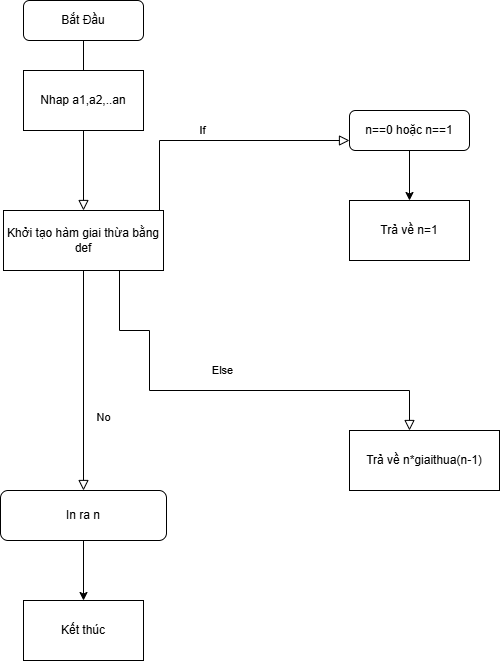

The diagram above was exported from draw.io. Its source (the exported page's mxGraphModel, read from the mxfile embedded in the PNG):
<mxGraphModel dx="1426" dy="777" grid="1" gridSize="10" guides="1" tooltips="1" connect="1" arrows="1" fold="1" page="1" pageScale="1" pageWidth="827" pageHeight="1169" math="0" shadow="0">
  <root>
    <mxCell id="WIyWlLk6GJQsqaUBKTNV-0" />
    <mxCell id="WIyWlLk6GJQsqaUBKTNV-1" parent="WIyWlLk6GJQsqaUBKTNV-0" />
    <mxCell id="WIyWlLk6GJQsqaUBKTNV-2" edge="1" parent="WIyWlLk6GJQsqaUBKTNV-1" source="WIyWlLk6GJQsqaUBKTNV-3" style="rounded=0;html=1;jettySize=auto;orthogonalLoop=1;fontSize=11;endArrow=block;endFill=0;endSize=8;strokeWidth=1;shadow=0;labelBackgroundColor=none;edgeStyle=orthogonalEdgeStyle;entryX=0.5;entryY=0;entryDx=0;entryDy=0;" target="ZMR3L4abTAEq5V6C480j-1" value="">
      <mxGeometry relative="1" as="geometry">
        <mxPoint x="360" y="160" as="targetPoint" />
      </mxGeometry>
    </mxCell>
    <mxCell id="WIyWlLk6GJQsqaUBKTNV-3" parent="WIyWlLk6GJQsqaUBKTNV-1" style="rounded=1;whiteSpace=wrap;html=1;fontSize=12;glass=0;strokeWidth=1;shadow=0;" value="Bắt Đầu" vertex="1">
      <mxGeometry height="40" width="120" x="294" y="40" as="geometry" />
    </mxCell>
    <mxCell id="WIyWlLk6GJQsqaUBKTNV-4" edge="1" parent="WIyWlLk6GJQsqaUBKTNV-1" source="ZMR3L4abTAEq5V6C480j-1" style="rounded=0;html=1;jettySize=auto;orthogonalLoop=1;fontSize=11;endArrow=block;endFill=0;endSize=8;strokeWidth=1;shadow=0;labelBackgroundColor=none;edgeStyle=orthogonalEdgeStyle;exitX=0.75;exitY=1;exitDx=0;exitDy=0;" target="ZMR3L4abTAEq5V6C480j-6" value="Else">
      <mxGeometry relative="1" y="20" as="geometry">
        <mxPoint as="offset" />
        <Array as="points">
          <mxPoint x="390" y="370" />
          <mxPoint x="420" y="370" />
          <mxPoint x="420" y="430" />
          <mxPoint x="680" y="430" />
        </Array>
        <mxPoint x="420" y="230" as="sourcePoint" />
        <mxPoint x="680" y="470" as="targetPoint" />
      </mxGeometry>
    </mxCell>
    <mxCell id="WIyWlLk6GJQsqaUBKTNV-5" edge="1" parent="WIyWlLk6GJQsqaUBKTNV-1" source="ZMR3L4abTAEq5V6C480j-1" style="edgeStyle=orthogonalEdgeStyle;rounded=0;html=1;jettySize=auto;orthogonalLoop=1;fontSize=11;endArrow=block;endFill=0;endSize=8;strokeWidth=1;shadow=0;labelBackgroundColor=none;exitX=1;exitY=0.5;exitDx=0;exitDy=0;" target="WIyWlLk6GJQsqaUBKTNV-7" value="If">
      <mxGeometry relative="1" y="10" as="geometry">
        <mxPoint as="offset" />
        <Array as="points">
          <mxPoint x="430" y="180" />
        </Array>
        <mxPoint x="410" y="200" as="sourcePoint" />
      </mxGeometry>
    </mxCell>
    <mxCell id="ZMR3L4abTAEq5V6C480j-3" edge="1" parent="WIyWlLk6GJQsqaUBKTNV-1" source="WIyWlLk6GJQsqaUBKTNV-7" style="edgeStyle=orthogonalEdgeStyle;rounded=0;orthogonalLoop=1;jettySize=auto;html=1;exitX=0.5;exitY=1;exitDx=0;exitDy=0;entryX=0.5;entryY=0;entryDx=0;entryDy=0;" target="ZMR3L4abTAEq5V6C480j-4">
      <mxGeometry relative="1" as="geometry">
        <mxPoint x="680" y="240" as="targetPoint" />
      </mxGeometry>
    </mxCell>
    <mxCell id="WIyWlLk6GJQsqaUBKTNV-7" parent="WIyWlLk6GJQsqaUBKTNV-1" style="rounded=1;whiteSpace=wrap;html=1;fontSize=12;glass=0;strokeWidth=1;shadow=0;" value="n==0 hoặc n==1" vertex="1">
      <mxGeometry height="40" width="120" x="620" y="150" as="geometry" />
    </mxCell>
    <mxCell id="WIyWlLk6GJQsqaUBKTNV-8" edge="1" parent="WIyWlLk6GJQsqaUBKTNV-1" source="ZMR3L4abTAEq5V6C480j-1" style="rounded=0;html=1;jettySize=auto;orthogonalLoop=1;fontSize=11;endArrow=block;endFill=0;endSize=8;strokeWidth=1;shadow=0;labelBackgroundColor=none;edgeStyle=orthogonalEdgeStyle;exitX=0.5;exitY=1;exitDx=0;exitDy=0;" target="WIyWlLk6GJQsqaUBKTNV-11" value="No">
      <mxGeometry relative="1" x="0.3333" y="20" as="geometry">
        <mxPoint as="offset" />
        <mxPoint x="360" y="470" as="sourcePoint" />
      </mxGeometry>
    </mxCell>
    <mxCell id="ZMR3L4abTAEq5V6C480j-7" edge="1" parent="WIyWlLk6GJQsqaUBKTNV-1" source="WIyWlLk6GJQsqaUBKTNV-11" style="edgeStyle=orthogonalEdgeStyle;rounded=0;orthogonalLoop=1;jettySize=auto;html=1;exitX=0.5;exitY=1;exitDx=0;exitDy=0;" target="ZMR3L4abTAEq5V6C480j-8">
      <mxGeometry relative="1" as="geometry">
        <mxPoint x="354" y="630" as="targetPoint" />
      </mxGeometry>
    </mxCell>
    <mxCell id="WIyWlLk6GJQsqaUBKTNV-11" parent="WIyWlLk6GJQsqaUBKTNV-1" style="rounded=1;whiteSpace=wrap;html=1;fontSize=12;glass=0;strokeWidth=1;shadow=0;" value="In ra n" vertex="1">
      <mxGeometry height="50" width="166" x="271" y="530" as="geometry" />
    </mxCell>
    <mxCell id="ZMR3L4abTAEq5V6C480j-1" parent="WIyWlLk6GJQsqaUBKTNV-1" style="rounded=0;whiteSpace=wrap;html=1;" value="Khởi tạo hàm giai thừa bằng def" vertex="1">
      <mxGeometry height="60" width="160" x="274" y="250" as="geometry" />
    </mxCell>
    <mxCell id="ZMR3L4abTAEq5V6C480j-4" parent="WIyWlLk6GJQsqaUBKTNV-1" style="rounded=0;whiteSpace=wrap;html=1;" value="Trả về n=1" vertex="1">
      <mxGeometry height="60" width="120" x="620" y="240" as="geometry" />
    </mxCell>
    <mxCell id="ZMR3L4abTAEq5V6C480j-5" parent="WIyWlLk6GJQsqaUBKTNV-1" style="rounded=0;whiteSpace=wrap;html=1;" value="Nhap a1,a2,..an" vertex="1">
      <mxGeometry height="60" width="120" x="294" y="110" as="geometry" />
    </mxCell>
    <mxCell id="ZMR3L4abTAEq5V6C480j-6" parent="WIyWlLk6GJQsqaUBKTNV-1" style="rounded=0;whiteSpace=wrap;html=1;" value="Trả về n*giaithua(n-1)" vertex="1">
      <mxGeometry height="60" width="150" x="620" y="470" as="geometry" />
    </mxCell>
    <mxCell id="ZMR3L4abTAEq5V6C480j-8" parent="WIyWlLk6GJQsqaUBKTNV-1" style="rounded=0;whiteSpace=wrap;html=1;" value="Kết thúc" vertex="1">
      <mxGeometry height="60" width="120" x="294" y="640" as="geometry" />
    </mxCell>
  </root>
</mxGraphModel>